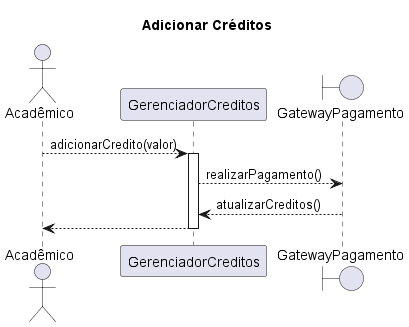

The diagram above was rendered by PlantUML. Its source (embedded in the PNG):
@startuml
Title Adicionar Créditos

actor Acadêmico as academico
academico --> GerenciadorCreditos: adicionarCredito(valor)
activate GerenciadorCreditos
boundary GatewayPagamento as pagamento
GerenciadorCreditos --> pagamento: realizarPagamento()
pagamento --> GerenciadorCreditos: atualizarCreditos()
GerenciadorCreditos --> academico
deactivate GerenciadorCreditos

@enduml